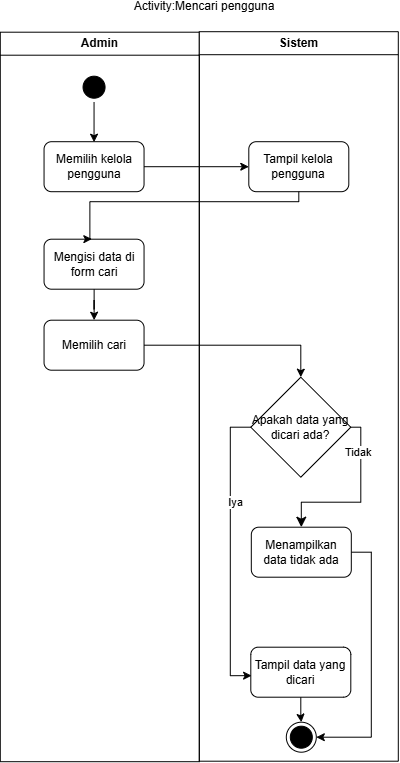

The diagram above was exported from draw.io. Its source (the exported page's mxGraphModel, read from the mxfile embedded in the PNG):
<mxGraphModel dx="573" dy="552" grid="1" gridSize="10" guides="1" tooltips="1" connect="1" arrows="1" fold="1" page="1" pageScale="1" pageWidth="850" pageHeight="1100" math="0" shadow="0">
  <root>
    <mxCell id="0" />
    <mxCell id="1" parent="0" />
    <mxCell id="sDizc26wKSZTe1jTAXM2-1" parent="1" style="swimlane;whiteSpace=wrap;html=1;" value="Admin" vertex="1">
      <mxGeometry height="729.5" width="199" x="226" y="210.5" as="geometry" />
    </mxCell>
    <mxCell id="sDizc26wKSZTe1jTAXM2-2" edge="1" parent="sDizc26wKSZTe1jTAXM2-1" source="sDizc26wKSZTe1jTAXM2-3" style="edgeStyle=orthogonalEdgeStyle;rounded=0;orthogonalLoop=1;jettySize=auto;html=1;entryX=0.5;entryY=0;entryDx=0;entryDy=0;endArrow=classic;endFill=1;">
      <mxGeometry relative="1" as="geometry">
        <mxPoint x="93.75" y="110" as="targetPoint" />
      </mxGeometry>
    </mxCell>
    <mxCell id="sDizc26wKSZTe1jTAXM2-3" parent="sDizc26wKSZTe1jTAXM2-1" style="ellipse;html=1;shape=startState;fillColor=#000000;strokeColor=#000000;" value="" vertex="1">
      <mxGeometry height="30" width="30" x="78.75" y="40" as="geometry" />
    </mxCell>
    <mxCell id="sDizc26wKSZTe1jTAXM2-6" edge="1" parent="sDizc26wKSZTe1jTAXM2-1" style="edgeStyle=orthogonalEdgeStyle;rounded=0;orthogonalLoop=1;jettySize=auto;html=1;">
      <mxGeometry relative="1" as="geometry">
        <mxPoint x="93.75" y="339.5" as="sourcePoint" />
      </mxGeometry>
    </mxCell>
    <mxCell id="sDizc26wKSZTe1jTAXM2-5" parent="sDizc26wKSZTe1jTAXM2-1" style="html=1;dashed=0;whiteSpace=wrap;rounded=1;" value="Memilih kelola pengguna" vertex="1">
      <mxGeometry height="50" width="100" x="43.75" y="109.5" as="geometry" />
    </mxCell>
    <mxCell id="PT0xW5nIpwvG-FE25JQK-2" edge="1" parent="sDizc26wKSZTe1jTAXM2-1" source="sDizc26wKSZTe1jTAXM2-7" style="edgeStyle=orthogonalEdgeStyle;rounded=0;orthogonalLoop=1;jettySize=auto;html=1;" target="sDizc26wKSZTe1jTAXM2-25">
      <mxGeometry relative="1" as="geometry" />
    </mxCell>
    <mxCell id="sDizc26wKSZTe1jTAXM2-7" parent="sDizc26wKSZTe1jTAXM2-1" style="html=1;dashed=0;whiteSpace=wrap;rounded=1;" value="Mengisi data di form cari" vertex="1">
      <mxGeometry height="50" width="100" x="43.75" y="207" as="geometry" />
    </mxCell>
    <mxCell id="sDizc26wKSZTe1jTAXM2-25" parent="sDizc26wKSZTe1jTAXM2-1" style="html=1;dashed=0;whiteSpace=wrap;rounded=1;" value="Memilih cari" vertex="1">
      <mxGeometry height="50" width="100" x="43.75" y="288" as="geometry" />
    </mxCell>
    <mxCell id="sDizc26wKSZTe1jTAXM2-11" parent="sDizc26wKSZTe1jTAXM2-1" style="rhombus;whiteSpace=wrap;html=1;fontColor=#000000;fillColor=#FFFFFF;strokeColor=#000000;" value="Apakah data yang dicari ada?" vertex="1">
      <mxGeometry height="100" width="100" x="250.5" y="345" as="geometry" />
    </mxCell>
    <mxCell id="sDizc26wKSZTe1jTAXM2-12" edge="1" parent="sDizc26wKSZTe1jTAXM2-1" source="sDizc26wKSZTe1jTAXM2-11" style="edgeStyle=orthogonalEdgeStyle;html=1;align=left;verticalAlign=bottom;endArrow=classic;endSize=8;strokeColor=#000000;rounded=0;entryX=0.5;entryY=0;entryDx=0;entryDy=0;endFill=1;exitX=1;exitY=0.5;exitDx=0;exitDy=0;" target="sDizc26wKSZTe1jTAXM2-14" value="Tidak">
      <mxGeometry relative="1" x="-0.4749" y="-17" as="geometry">
        <mxPoint as="offset" />
        <mxPoint x="446" y="189" as="targetPoint" />
      </mxGeometry>
    </mxCell>
    <mxCell id="PT0xW5nIpwvG-FE25JQK-4" edge="1" parent="sDizc26wKSZTe1jTAXM2-1" source="sDizc26wKSZTe1jTAXM2-14" style="edgeStyle=orthogonalEdgeStyle;rounded=0;orthogonalLoop=1;jettySize=auto;html=1;entryX=1;entryY=0.5;entryDx=0;entryDy=0;exitX=1;exitY=0.5;exitDx=0;exitDy=0;" target="sDizc26wKSZTe1jTAXM2-17">
      <mxGeometry relative="1" as="geometry" />
    </mxCell>
    <mxCell id="sDizc26wKSZTe1jTAXM2-14" parent="sDizc26wKSZTe1jTAXM2-1" style="html=1;dashed=0;whiteSpace=wrap;rounded=1;" value="Menampilkan data tidak ada" vertex="1">
      <mxGeometry height="50" width="100" x="251.01" y="495" as="geometry" />
    </mxCell>
    <mxCell id="sDizc26wKSZTe1jTAXM2-15" edge="1" parent="sDizc26wKSZTe1jTAXM2-1" source="sDizc26wKSZTe1jTAXM2-16" style="edgeStyle=orthogonalEdgeStyle;rounded=0;orthogonalLoop=1;jettySize=auto;html=1;entryX=0.5;entryY=0;entryDx=0;entryDy=0;" target="sDizc26wKSZTe1jTAXM2-17">
      <mxGeometry relative="1" as="geometry" />
    </mxCell>
    <mxCell id="sDizc26wKSZTe1jTAXM2-16" parent="sDizc26wKSZTe1jTAXM2-1" style="html=1;dashed=0;whiteSpace=wrap;rounded=1;" value="Tampil data yang dicari" vertex="1">
      <mxGeometry height="50" width="100" x="250.5" y="615" as="geometry" />
    </mxCell>
    <mxCell id="sDizc26wKSZTe1jTAXM2-17" parent="sDizc26wKSZTe1jTAXM2-1" style="ellipse;html=1;shape=endState;fillColor=#000000;strokeColor=#000000;" value="" vertex="1">
      <mxGeometry height="30" width="30" x="286.01" y="690" as="geometry" />
    </mxCell>
    <mxCell id="8S0lixgJ2h9u3PIR0tX8-3" edge="1" parent="sDizc26wKSZTe1jTAXM2-1" source="sDizc26wKSZTe1jTAXM2-11" style="edgeStyle=orthogonalEdgeStyle;rounded=0;orthogonalLoop=1;jettySize=auto;html=1;entryX=0.008;entryY=0.569;entryDx=0;entryDy=0;entryPerimeter=0;" target="sDizc26wKSZTe1jTAXM2-16">
      <mxGeometry relative="1" as="geometry">
        <Array as="points">
          <mxPoint x="230" y="395" />
          <mxPoint x="230" y="643" />
        </Array>
      </mxGeometry>
    </mxCell>
    <mxCell id="8S0lixgJ2h9u3PIR0tX8-4" connectable="0" parent="8S0lixgJ2h9u3PIR0tX8-3" style="edgeLabel;html=1;align=center;verticalAlign=middle;resizable=0;points=[];" value="Iya" vertex="1">
      <mxGeometry relative="1" x="-0.9323" as="geometry">
        <mxPoint x="-6" y="75" as="offset" />
      </mxGeometry>
    </mxCell>
    <mxCell id="PT0xW5nIpwvG-FE25JQK-3" edge="1" parent="sDizc26wKSZTe1jTAXM2-1" source="sDizc26wKSZTe1jTAXM2-25" style="rounded=0;orthogonalLoop=1;jettySize=auto;html=1;exitX=1;exitY=0.5;exitDx=0;exitDy=0;edgeStyle=orthogonalEdgeStyle;entryX=0.5;entryY=0;entryDx=0;entryDy=0;" target="sDizc26wKSZTe1jTAXM2-11">
      <mxGeometry relative="1" as="geometry">
        <Array as="points">
          <mxPoint x="300.52" y="313.02" />
        </Array>
        <mxPoint x="304" y="339.5" as="targetPoint" />
      </mxGeometry>
    </mxCell>
    <mxCell id="sDizc26wKSZTe1jTAXM2-8" parent="1" style="swimlane;whiteSpace=wrap;html=1;" value="Sistem" vertex="1">
      <mxGeometry height="729.5" width="199" x="425" y="210" as="geometry" />
    </mxCell>
    <mxCell id="sDizc26wKSZTe1jTAXM2-9" edge="1" parent="sDizc26wKSZTe1jTAXM2-8" style="edgeStyle=orthogonalEdgeStyle;rounded=0;orthogonalLoop=1;jettySize=auto;html=1;entryX=0.5;entryY=0;entryDx=0;entryDy=0;">
      <mxGeometry relative="1" as="geometry">
        <mxPoint x="100.00999999999999" y="320" as="sourcePoint" />
      </mxGeometry>
    </mxCell>
    <mxCell id="WoXwy-K95bou0TQXGiQ_-1" parent="sDizc26wKSZTe1jTAXM2-8" style="html=1;dashed=0;whiteSpace=wrap;rounded=1;" value="Tampil kelola pengguna" vertex="1">
      <mxGeometry height="50" width="100" x="49.5" y="110" as="geometry" />
    </mxCell>
    <mxCell id="sDizc26wKSZTe1jTAXM2-18" parent="1" style="text;html=1;whiteSpace=wrap;align=center;verticalAlign=middle;rounded=0;" value="Activity:Mencari pengguna" vertex="1">
      <mxGeometry height="10" width="290" x="285" y="180" as="geometry" />
    </mxCell>
    <mxCell id="sDizc26wKSZTe1jTAXM2-21" edge="1" parent="1" style="rounded=0;orthogonalLoop=1;jettySize=auto;html=1;entryX=0;entryY=0.5;entryDx=0;entryDy=0;">
      <mxGeometry relative="1" as="geometry">
        <mxPoint x="465.01" y="495" as="targetPoint" />
      </mxGeometry>
    </mxCell>
    <mxCell id="WoXwy-K95bou0TQXGiQ_-2" edge="1" parent="1" source="sDizc26wKSZTe1jTAXM2-5" style="edgeStyle=none;html=1;" target="WoXwy-K95bou0TQXGiQ_-1">
      <mxGeometry relative="1" as="geometry" />
    </mxCell>
    <mxCell id="WoXwy-K95bou0TQXGiQ_-3" edge="1" parent="1" source="WoXwy-K95bou0TQXGiQ_-1" style="edgeStyle=orthogonalEdgeStyle;html=1;entryX=0.478;entryY=-0.004;entryDx=0;entryDy=0;entryPerimeter=0;rounded=0;curved=0;" target="sDizc26wKSZTe1jTAXM2-7">
      <mxGeometry relative="1" as="geometry">
        <Array as="points">
          <mxPoint x="524.49" y="380" />
          <mxPoint x="315.61" y="380" />
        </Array>
      </mxGeometry>
    </mxCell>
  </root>
</mxGraphModel>